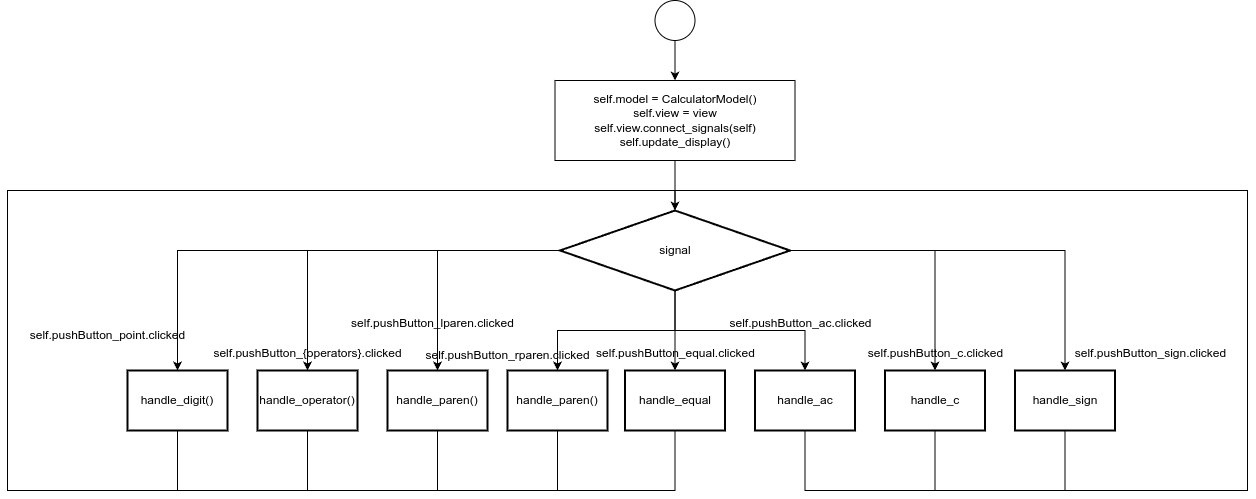

The diagram above was exported from draw.io. Its source (the exported page's mxGraphModel, read from the mxfile embedded in the PNG):
<mxGraphModel dx="1602" dy="992" grid="1" gridSize="10" guides="1" tooltips="1" connect="1" arrows="1" fold="1" page="1" pageScale="1" pageWidth="4681" pageHeight="3300" math="0" shadow="0">
  <root>
    <mxCell id="0" />
    <mxCell id="1" parent="0" />
    <mxCell id="a332PuvnUpVq8rI7q_K6-5" value="" style="edgeStyle=orthogonalEdgeStyle;rounded=0;orthogonalLoop=1;jettySize=auto;html=1;fontSize=12;labelBackgroundColor=none;fontColor=default;" edge="1" parent="1" source="a332PuvnUpVq8rI7q_K6-1" target="a332PuvnUpVq8rI7q_K6-4">
      <mxGeometry relative="1" as="geometry" />
    </mxCell>
    <mxCell id="a332PuvnUpVq8rI7q_K6-1" value="" style="ellipse;whiteSpace=wrap;html=1;aspect=fixed;fontSize=12;labelBackgroundColor=none;" vertex="1" parent="1">
      <mxGeometry x="1537.5" y="630" width="40" height="40" as="geometry" />
    </mxCell>
    <mxCell id="a332PuvnUpVq8rI7q_K6-45" style="edgeStyle=orthogonalEdgeStyle;rounded=0;orthogonalLoop=1;jettySize=auto;html=1;entryX=0.5;entryY=0;entryDx=0;entryDy=0;labelBackgroundColor=none;fontColor=default;fontSize=12;" edge="1" parent="1" source="a332PuvnUpVq8rI7q_K6-4" target="a332PuvnUpVq8rI7q_K6-20">
      <mxGeometry relative="1" as="geometry" />
    </mxCell>
    <mxCell id="a332PuvnUpVq8rI7q_K6-4" value="self.model = CalculatorModel()&lt;div&gt;self.view = view&lt;/div&gt;&lt;div&gt;self.view.connect_signals(self)&lt;/div&gt;&lt;div&gt;self.update_display()&lt;/div&gt;" style="whiteSpace=wrap;html=1;fontSize=12;labelBackgroundColor=none;" vertex="1" parent="1">
      <mxGeometry x="1437.5" y="710" width="240" height="80" as="geometry" />
    </mxCell>
    <mxCell id="a332PuvnUpVq8rI7q_K6-14" style="edgeStyle=orthogonalEdgeStyle;rounded=0;orthogonalLoop=1;jettySize=auto;html=1;entryX=0.5;entryY=0;entryDx=0;entryDy=0;fontColor=default;labelBackgroundColor=none;fontSize=12;" edge="1" parent="1" source="a332PuvnUpVq8rI7q_K6-20" target="a332PuvnUpVq8rI7q_K6-28">
      <mxGeometry relative="1" as="geometry" />
    </mxCell>
    <mxCell id="a332PuvnUpVq8rI7q_K6-15" style="edgeStyle=orthogonalEdgeStyle;rounded=0;orthogonalLoop=1;jettySize=auto;html=1;fontColor=default;labelBackgroundColor=none;fontSize=12;" edge="1" parent="1" source="a332PuvnUpVq8rI7q_K6-20" target="a332PuvnUpVq8rI7q_K6-22">
      <mxGeometry relative="1" as="geometry" />
    </mxCell>
    <mxCell id="a332PuvnUpVq8rI7q_K6-16" style="edgeStyle=orthogonalEdgeStyle;rounded=0;orthogonalLoop=1;jettySize=auto;html=1;entryX=0.5;entryY=0;entryDx=0;entryDy=0;fontColor=default;labelBackgroundColor=none;fontSize=12;" edge="1" parent="1" source="a332PuvnUpVq8rI7q_K6-20" target="a332PuvnUpVq8rI7q_K6-24">
      <mxGeometry relative="1" as="geometry" />
    </mxCell>
    <mxCell id="a332PuvnUpVq8rI7q_K6-17" style="edgeStyle=orthogonalEdgeStyle;rounded=0;orthogonalLoop=1;jettySize=auto;html=1;entryX=0.5;entryY=0;entryDx=0;entryDy=0;fontColor=default;labelBackgroundColor=none;fontSize=12;" edge="1" parent="1" source="a332PuvnUpVq8rI7q_K6-20" target="a332PuvnUpVq8rI7q_K6-26">
      <mxGeometry relative="1" as="geometry" />
    </mxCell>
    <mxCell id="a332PuvnUpVq8rI7q_K6-18" style="edgeStyle=orthogonalEdgeStyle;rounded=0;orthogonalLoop=1;jettySize=auto;html=1;entryX=0.5;entryY=0;entryDx=0;entryDy=0;fontColor=default;labelBackgroundColor=none;fontSize=12;" edge="1" parent="1" source="a332PuvnUpVq8rI7q_K6-20" target="a332PuvnUpVq8rI7q_K6-30">
      <mxGeometry relative="1" as="geometry" />
    </mxCell>
    <mxCell id="a332PuvnUpVq8rI7q_K6-19" style="edgeStyle=orthogonalEdgeStyle;rounded=0;orthogonalLoop=1;jettySize=auto;html=1;entryX=0.5;entryY=0;entryDx=0;entryDy=0;fontColor=default;labelBackgroundColor=none;fontSize=12;" edge="1" parent="1" source="a332PuvnUpVq8rI7q_K6-20" target="a332PuvnUpVq8rI7q_K6-32">
      <mxGeometry relative="1" as="geometry" />
    </mxCell>
    <mxCell id="a332PuvnUpVq8rI7q_K6-124" style="edgeStyle=orthogonalEdgeStyle;rounded=0;orthogonalLoop=1;jettySize=auto;html=1;entryX=0.5;entryY=0;entryDx=0;entryDy=0;" edge="1" parent="1" source="a332PuvnUpVq8rI7q_K6-20" target="a332PuvnUpVq8rI7q_K6-122">
      <mxGeometry relative="1" as="geometry" />
    </mxCell>
    <mxCell id="a332PuvnUpVq8rI7q_K6-20" value="signal" style="rhombus;whiteSpace=wrap;html=1;strokeWidth=2;labelBackgroundColor=none;fontSize=12;" vertex="1" parent="1">
      <mxGeometry x="1442.5" y="840" width="230" height="80" as="geometry" />
    </mxCell>
    <mxCell id="a332PuvnUpVq8rI7q_K6-125" style="edgeStyle=orthogonalEdgeStyle;rounded=0;orthogonalLoop=1;jettySize=auto;html=1;entryX=0.5;entryY=0;entryDx=0;entryDy=0;" edge="1" parent="1" source="a332PuvnUpVq8rI7q_K6-22" target="a332PuvnUpVq8rI7q_K6-20">
      <mxGeometry relative="1" as="geometry">
        <Array as="points">
          <mxPoint x="1060" y="1120" />
          <mxPoint x="890" y="1120" />
          <mxPoint x="890" y="820" />
          <mxPoint x="1558" y="820" />
        </Array>
      </mxGeometry>
    </mxCell>
    <mxCell id="a332PuvnUpVq8rI7q_K6-22" value="handle_digit()" style="whiteSpace=wrap;html=1;strokeWidth=2;labelBackgroundColor=none;fontSize=12;" vertex="1" parent="1">
      <mxGeometry x="1010" y="1000" width="100" height="60" as="geometry" />
    </mxCell>
    <mxCell id="a332PuvnUpVq8rI7q_K6-126" style="edgeStyle=orthogonalEdgeStyle;rounded=0;orthogonalLoop=1;jettySize=auto;html=1;entryX=0.5;entryY=0;entryDx=0;entryDy=0;" edge="1" parent="1" source="a332PuvnUpVq8rI7q_K6-24" target="a332PuvnUpVq8rI7q_K6-20">
      <mxGeometry relative="1" as="geometry">
        <Array as="points">
          <mxPoint x="1190" y="1120" />
          <mxPoint x="890" y="1120" />
          <mxPoint x="890" y="820" />
          <mxPoint x="1558" y="820" />
        </Array>
      </mxGeometry>
    </mxCell>
    <mxCell id="a332PuvnUpVq8rI7q_K6-24" value="handle_operator()" style="whiteSpace=wrap;html=1;strokeWidth=2;labelBackgroundColor=none;fontSize=12;" vertex="1" parent="1">
      <mxGeometry x="1140" y="1000" width="100" height="60" as="geometry" />
    </mxCell>
    <mxCell id="a332PuvnUpVq8rI7q_K6-127" style="edgeStyle=orthogonalEdgeStyle;rounded=0;orthogonalLoop=1;jettySize=auto;html=1;entryX=0.5;entryY=0;entryDx=0;entryDy=0;" edge="1" parent="1" source="a332PuvnUpVq8rI7q_K6-26" target="a332PuvnUpVq8rI7q_K6-20">
      <mxGeometry relative="1" as="geometry">
        <Array as="points">
          <mxPoint x="1320" y="1120" />
          <mxPoint x="890" y="1120" />
          <mxPoint x="890" y="820" />
          <mxPoint x="1558" y="820" />
        </Array>
      </mxGeometry>
    </mxCell>
    <mxCell id="a332PuvnUpVq8rI7q_K6-26" value="handle_paren()" style="whiteSpace=wrap;html=1;strokeWidth=2;labelBackgroundColor=none;fontSize=12;" vertex="1" parent="1">
      <mxGeometry x="1270" y="1000" width="100" height="60" as="geometry" />
    </mxCell>
    <mxCell id="a332PuvnUpVq8rI7q_K6-129" style="edgeStyle=orthogonalEdgeStyle;rounded=0;orthogonalLoop=1;jettySize=auto;html=1;entryX=0.5;entryY=0;entryDx=0;entryDy=0;" edge="1" parent="1" source="a332PuvnUpVq8rI7q_K6-28" target="a332PuvnUpVq8rI7q_K6-20">
      <mxGeometry relative="1" as="geometry">
        <Array as="points">
          <mxPoint x="1558" y="1120" />
          <mxPoint x="890" y="1120" />
          <mxPoint x="890" y="820" />
          <mxPoint x="1558" y="820" />
        </Array>
      </mxGeometry>
    </mxCell>
    <mxCell id="a332PuvnUpVq8rI7q_K6-28" value="handle_equal" style="whiteSpace=wrap;html=1;strokeWidth=2;labelBackgroundColor=none;fontSize=12;" vertex="1" parent="1">
      <mxGeometry x="1507.5" y="1000" width="100" height="60" as="geometry" />
    </mxCell>
    <mxCell id="a332PuvnUpVq8rI7q_K6-130" style="edgeStyle=orthogonalEdgeStyle;rounded=0;orthogonalLoop=1;jettySize=auto;html=1;entryX=0.5;entryY=0;entryDx=0;entryDy=0;" edge="1" parent="1" source="a332PuvnUpVq8rI7q_K6-30" target="a332PuvnUpVq8rI7q_K6-20">
      <mxGeometry relative="1" as="geometry">
        <Array as="points">
          <mxPoint x="1688" y="1120" />
          <mxPoint x="2130" y="1120" />
          <mxPoint x="2130" y="820" />
          <mxPoint x="1558" y="820" />
        </Array>
      </mxGeometry>
    </mxCell>
    <mxCell id="a332PuvnUpVq8rI7q_K6-30" value="handle_ac" style="whiteSpace=wrap;html=1;strokeWidth=2;labelBackgroundColor=none;fontSize=12;" vertex="1" parent="1">
      <mxGeometry x="1637.5" y="1000" width="100" height="60" as="geometry" />
    </mxCell>
    <mxCell id="a332PuvnUpVq8rI7q_K6-131" style="edgeStyle=orthogonalEdgeStyle;rounded=0;orthogonalLoop=1;jettySize=auto;html=1;entryX=0.5;entryY=0;entryDx=0;entryDy=0;" edge="1" parent="1" source="a332PuvnUpVq8rI7q_K6-32" target="a332PuvnUpVq8rI7q_K6-20">
      <mxGeometry relative="1" as="geometry">
        <Array as="points">
          <mxPoint x="1818" y="1120" />
          <mxPoint x="2130" y="1120" />
          <mxPoint x="2130" y="820" />
          <mxPoint x="1558" y="820" />
        </Array>
      </mxGeometry>
    </mxCell>
    <mxCell id="a332PuvnUpVq8rI7q_K6-32" value="handle_c" style="whiteSpace=wrap;html=1;strokeWidth=2;labelBackgroundColor=none;fontSize=12;" vertex="1" parent="1">
      <mxGeometry x="1767.5" y="1000" width="100" height="60" as="geometry" />
    </mxCell>
    <mxCell id="a332PuvnUpVq8rI7q_K6-132" style="edgeStyle=orthogonalEdgeStyle;rounded=0;orthogonalLoop=1;jettySize=auto;html=1;entryX=0.5;entryY=0;entryDx=0;entryDy=0;" edge="1" parent="1" source="a332PuvnUpVq8rI7q_K6-34" target="a332PuvnUpVq8rI7q_K6-20">
      <mxGeometry relative="1" as="geometry">
        <Array as="points">
          <mxPoint x="1948" y="1120" />
          <mxPoint x="2130" y="1120" />
          <mxPoint x="2130" y="820" />
          <mxPoint x="1558" y="820" />
        </Array>
      </mxGeometry>
    </mxCell>
    <mxCell id="a332PuvnUpVq8rI7q_K6-34" value="handle_sign" style="whiteSpace=wrap;html=1;strokeWidth=2;labelBackgroundColor=none;fontSize=12;" vertex="1" parent="1">
      <mxGeometry x="1897.5" y="1000" width="100" height="60" as="geometry" />
    </mxCell>
    <mxCell id="a332PuvnUpVq8rI7q_K6-35" style="edgeStyle=orthogonalEdgeStyle;rounded=0;orthogonalLoop=1;jettySize=auto;html=1;entryX=0.5;entryY=0;entryDx=0;entryDy=0;fontColor=default;labelBackgroundColor=none;fontSize=12;" edge="1" parent="1" source="a332PuvnUpVq8rI7q_K6-20" target="a332PuvnUpVq8rI7q_K6-34">
      <mxGeometry relative="1" as="geometry" />
    </mxCell>
    <mxCell id="a332PuvnUpVq8rI7q_K6-36" value="self.pushButton_point.clicked" style="text;html=1;align=center;verticalAlign=middle;resizable=0;points=[];autosize=1;strokeColor=none;fillColor=none;labelBackgroundColor=none;fontSize=12;" vertex="1" parent="1">
      <mxGeometry x="900" y="950" width="180" height="30" as="geometry" />
    </mxCell>
    <mxCell id="a332PuvnUpVq8rI7q_K6-37" value="self.pushButton_{operators}.clicked" style="text;html=1;align=center;verticalAlign=middle;resizable=0;points=[];autosize=1;strokeColor=none;fillColor=none;labelBackgroundColor=none;fontSize=12;" vertex="1" parent="1">
      <mxGeometry x="1085" y="968" width="210" height="30" as="geometry" />
    </mxCell>
    <mxCell id="a332PuvnUpVq8rI7q_K6-38" value="self.pushButton_lparen.clicked" style="text;html=1;align=center;verticalAlign=middle;resizable=0;points=[];autosize=1;strokeColor=none;fillColor=none;labelBackgroundColor=none;fontSize=12;" vertex="1" parent="1">
      <mxGeometry x="1220" y="938" width="190" height="30" as="geometry" />
    </mxCell>
    <mxCell id="a332PuvnUpVq8rI7q_K6-39" value="self.pushButton_equal.clicked" style="text;html=1;align=center;verticalAlign=middle;resizable=0;points=[];autosize=1;strokeColor=none;fillColor=none;labelBackgroundColor=none;fontSize=12;" vertex="1" parent="1">
      <mxGeometry x="1467.5" y="968" width="180" height="30" as="geometry" />
    </mxCell>
    <mxCell id="a332PuvnUpVq8rI7q_K6-40" value="self.pushButton_ac.clicked" style="text;html=1;align=center;verticalAlign=middle;resizable=0;points=[];autosize=1;strokeColor=none;fillColor=none;labelBackgroundColor=none;fontSize=12;" vertex="1" parent="1">
      <mxGeometry x="1597.5" y="938" width="170" height="30" as="geometry" />
    </mxCell>
    <mxCell id="a332PuvnUpVq8rI7q_K6-41" value="self.pushButton_c.clicked" style="text;html=1;align=center;verticalAlign=middle;resizable=0;points=[];autosize=1;strokeColor=none;fillColor=none;labelBackgroundColor=none;fontSize=12;" vertex="1" parent="1">
      <mxGeometry x="1737.5" y="968" width="160" height="30" as="geometry" />
    </mxCell>
    <mxCell id="a332PuvnUpVq8rI7q_K6-42" value="self.pushButton_sign.clicked" style="text;html=1;align=center;verticalAlign=middle;resizable=0;points=[];autosize=1;strokeColor=none;fillColor=none;labelBackgroundColor=none;fontSize=12;" vertex="1" parent="1">
      <mxGeometry x="1947.5" y="968" width="170" height="30" as="geometry" />
    </mxCell>
    <mxCell id="a332PuvnUpVq8rI7q_K6-128" style="edgeStyle=orthogonalEdgeStyle;rounded=0;orthogonalLoop=1;jettySize=auto;html=1;entryX=0.5;entryY=0;entryDx=0;entryDy=0;" edge="1" parent="1" source="a332PuvnUpVq8rI7q_K6-122" target="a332PuvnUpVq8rI7q_K6-20">
      <mxGeometry relative="1" as="geometry">
        <Array as="points">
          <mxPoint x="1440" y="1120" />
          <mxPoint x="890" y="1120" />
          <mxPoint x="890" y="820" />
          <mxPoint x="1558" y="820" />
        </Array>
      </mxGeometry>
    </mxCell>
    <mxCell id="a332PuvnUpVq8rI7q_K6-122" value="handle_paren()" style="whiteSpace=wrap;html=1;strokeWidth=2;labelBackgroundColor=none;fontSize=12;" vertex="1" parent="1">
      <mxGeometry x="1390" y="1000" width="100" height="60" as="geometry" />
    </mxCell>
    <mxCell id="a332PuvnUpVq8rI7q_K6-123" value="self.pushButton_rparen.clicked" style="text;html=1;align=center;verticalAlign=middle;resizable=0;points=[];autosize=1;strokeColor=none;fillColor=none;labelBackgroundColor=none;fontSize=12;" vertex="1" parent="1">
      <mxGeometry x="1295" y="970" width="190" height="30" as="geometry" />
    </mxCell>
  </root>
</mxGraphModel>